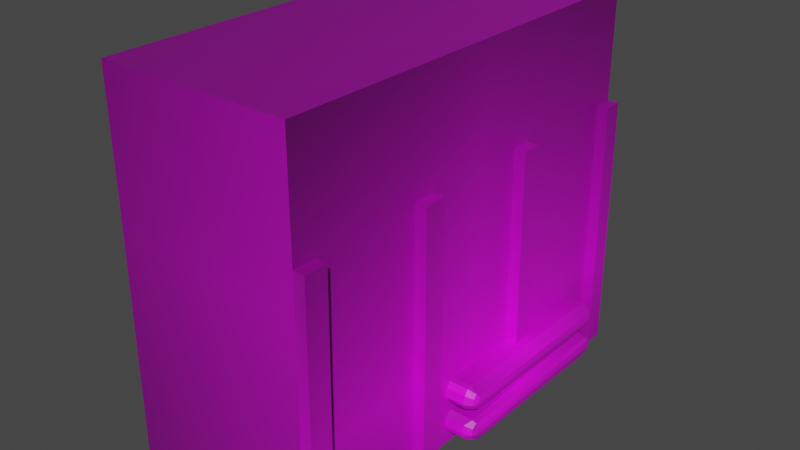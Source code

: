 # Source: wall.blend  (saved by Blender 2.93.21; exported with 4.5.12 LTS)
import bpy
from mathutils import Matrix  # noqa: F401  (used for matrix-valued properties, if any)

bpy.ops.wm.read_factory_settings(use_empty=True)
scene = bpy.context.scene
scene.name = 'Scene'

# ---- collections
col_collection = bpy.data.collections.new('Collection'); scene.collection.children.link(col_collection)

# ---- images (referenced by path relative to the original .blend; pixels are not part of the script)
import os
ASSET_DIR = os.environ.get("B2B_ASSET_DIR", "")  # directory of the original .blend (textures are referenced by path, not embedded)
HERE = os.path.dirname(os.path.abspath(__file__))  # packed textures are extracted next to this script under _unpacked/

def load_image(name, relpath, width, height, colorspace="sRGB"):
    """Load a texture the original file referenced (path relative to the .blend, or extracted next to this script)."""
    p = next((c for c in (os.path.join(HERE, relpath), os.path.join(ASSET_DIR, relpath)) if relpath and os.path.exists(c)), "")
    if p:
        img = bpy.data.images.load(p, check_existing=True)
        img.name = name
    else:  # same state as the original file: an image datablock whose file is absent (Cycles renders it pink)
        img = bpy.data.images.new(name, width, height)
        img.source = "FILE"
        img.filepath = "//" + (relpath or name)
    img.colorspace_settings.name = colorspace
    return img
img_wall_texture_basemap_png = load_image('wall_texture_baseMap.png', 'wall_texture_baseMap.png', 1024, 1024, 'sRGB')

# ---- materials (node trees are filled in below, after node groups)
mat_screenshot_2021_10_31_140522 = bpy.data.materials.new('Screenshot 2021-10-31 140522')
mat_screenshot_2021_10_31_140522.use_backface_culling = True
mat_screenshot_2021_10_31_140522.use_transparent_shadow = False

# ---- material node trees
mat_screenshot_2021_10_31_140522.use_nodes = True; mat_screenshot_2021_10_31_140522.node_tree.nodes.clear()
_N = mat_screenshot_2021_10_31_140522.node_tree.nodes; _L = mat_screenshot_2021_10_31_140522.node_tree.links
n0 = _N.new('ShaderNodeBsdfPrincipled'); n0.name = 'Principled BSDF'; n0.location = (-161, 256)
n0.distribution = 'GGX'
n0.subsurface_method = 'BURLEY'
n0.inputs[3].default_value = 1.45
n0.inputs[27].default_value = (0.0, 0.0, 0.0, 1.0)
n0.inputs[28].default_value = 1.0
n1 = _N.new('ShaderNodeOutputMaterial'); n1.name = 'Material Output'; n1.location = (139, 256)
n2 = _N.new('ShaderNodeTexImage'); n2.name = 'Image Texture'; n2.location = (-648, 64)
n2.image = img_wall_texture_basemap_png
n2.extension = 'CLIP'
_L.new(n2.outputs[0], n0.inputs[0])
_L.new(n0.outputs[0], n1.inputs[0])
n1.is_active_output = True

# ---- world
world_world = bpy.data.worlds.new('World'); scene.world = world_world
world_world.use_nodes = True; world_world.node_tree.nodes.clear()
_N = world_world.node_tree.nodes; _L = world_world.node_tree.links
n0 = _N.new('ShaderNodeOutputWorld'); n0.name = 'World Output'; n0.location = (300, 300)
n1 = _N.new('ShaderNodeBackground'); n1.name = 'Background'; n1.location = (10, 300)
n1.inputs[0].default_value = (0.05088, 0.05088, 0.05088, 1.0)
_L.new(n1.outputs[0], n0.inputs[0])
n0.is_active_output = True
world_world.color = (0.05088, 0.05088, 0.05088)
world_world.use_sun_shadow = False
world_world.sun_shadow_jitter_overblur = 0.0

# ---- meshes
me_screenshot_2021_10_31_140522 = bpy.data.meshes.new('Screenshot 2021-10-31 140522')
me_screenshot_2021_10_31_140522.from_pydata([(-0.0501, -0.04046, 0.0), (0.2798, -0.04178, 0.0), (0.291, -0.05255, 0.0), (0.2946, -0.06412, 0.0), (0.29, -0.07709, 0.0), (0.276, -0.0861, 0.0), (-0.05139, -0.08497, 0.0), (-0.0629, -0.07821, 0.0), (-0.07035, -0.06672, 0.0), (-0.06572, -0.05245, 0.0), (-0.05825, -0.04302, 0.0), (-0.06954, -0.1232, 0.0), (-0.06635, -0.1086, 2.39e-06), (-0.0541, -0.1004, -4.676e-06), (0.2748, -0.1003, 2.287e-06), (0.2869, -0.1055, 0.0), (0.2943, -0.117, 0.0), (0.2931, -0.1312, 0.0), (0.2843, -0.1422, 0.0), (0.2668, -0.1478, 0.0), (-0.04795, -0.1457, 0.0), (-0.05978, -0.1398, 0.0), (-0.06747, -0.1318, 0.0), (0.09459, -0.04104, 0.0), (0.1278, -0.04118, 0.0), (0.09119, 0.3047, 0.0), (0.1265, 0.3051, 0.0), (-0.1096, -0.0679, 0.0), (-0.1071, 0.3035, 0.0), (-0.1488, 0.3048, 0.0), (-0.1102, -0.1602, 0.0), (-0.1494, -0.1608, 0.0), (0.3356, 0.3037, 0.0), (0.3695, 0.3037, 0.0), (0.3407, -0.1602, 0.0), (0.3748, -0.1616, 0.0), (-0.3921, -0.167, 0.0), (-0.3516, -0.167, 0.0), (-0.3476, 0.2999, 0.0), (-0.3891, 0.3008, 0.0), (0.2798, -0.04169, 0.0346), (0.2747, -0.05428, 0.05334), (0.2774, -0.04787, 0.04883), (0.291, -0.05255, 0.03456), (0.2858, -0.05579, 0.04892), (0.2946, -0.06412, 0.03456), (0.2884, -0.06401, 0.04892), (0.29, -0.07709, 0.03456), (0.2797, -0.06886, 0.05331), (0.2851, -0.07318, 0.04892), (0.2699, -0.06589, 0.05488), (0.276, -0.0861, 0.03456), (0.2722, -0.07364, 0.05335), (0.2742, -0.08019, 0.04892), (-0.05139, -0.08497, 0.03456), (-0.04793, -0.07241, 0.05323), (-0.04978, -0.07905, 0.04898), (-0.04848, -0.06314, 0.05487), (-0.0629, -0.07821, 0.03456), (-0.05865, -0.07376, 0.04885), (-0.07035, -0.06672, 0.03456), (-0.05668, -0.06493, 0.05355), (-0.06382, -0.06586, 0.04892), (-0.06572, -0.05245, 0.03456), (-0.06035, -0.05533, 0.04885), (-0.05825, -0.04302, 0.03456), (-0.05078, -0.05387, 0.05325), (-0.05475, -0.04802, 0.04905), (-0.0501, -0.04058, 0.0345), (-0.06954, -0.1232, 0.03456), (-0.06365, -0.1233, 0.04905), (-0.05681, -0.1231, 0.05373), (-0.04818, -0.1209, 0.05532), (-0.06631, -0.1087, 0.03461), (-0.06084, -0.1124, 0.0487), (-0.04995, -0.1126, 0.05321), (-0.0523, -0.1058, 0.04915), (-0.05363, -0.1017, 0.04223), (0.2748, -0.1004, 0.03461), (0.2723, -0.113, 0.05329), (0.2736, -0.1066, 0.04885), (0.2869, -0.1055, 0.03456), (0.2829, -0.1103, 0.04892), (0.2943, -0.117, 0.03456), (0.2882, -0.1185, 0.04892), (0.2931, -0.1312, 0.03456), (0.281, -0.1263, 0.05333), (0.2874, -0.1289, 0.04892), (0.2723, -0.1245, 0.05443), (0.2843, -0.1422, 0.03456), (0.2807, -0.137, 0.04892), (0.2668, -0.1478, 0.03456), (0.2659, -0.1419, 0.04908), (-0.04795, -0.1457, 0.03456), (-0.0449, -0.1331, 0.0529), (-0.04656, -0.1398, 0.04903), (-0.05989, -0.1399, 0.03463), (-0.05603, -0.1348, 0.04873), (-0.06733, -0.1317, 0.03447), (0.09459, -0.04104, 0.02025), (0.1278, -0.04118, 0.02025), (0.09119, 0.3047, 0.02025), (0.1265, 0.3051, 0.02025), (-0.1071, 0.3035, 0.02025), (-0.1488, 0.3048, 0.02025), (-0.1102, -0.1602, 0.02025), (-0.1494, -0.1608, 0.02025), (0.3356, 0.3037, 0.02025), (0.3695, 0.3037, 0.02025), (0.3407, -0.1602, 0.02025), (0.3748, -0.1616, 0.02025), (-0.3921, -0.167, 0.02025), (-0.3516, -0.167, 0.02025), (-0.3476, 0.2999, 0.02025), (-0.3891, 0.3008, 0.02025), (-0.1099, -0.1241, 0.0), (-0.3891, 0.5, 7.6e-11), (0.3695, 0.5, 9.989e-10), (0.3404, -0.131, 0.0), (0.3406, -0.1505, 0.0), (0.3405, -0.1407, 0.0), (-0.1101, -0.1482, 0.0), (-0.11, -0.1362, 0.0), (-0.1101, -0.1542, 0.0), (0.267, -0.1554, 0.0003622), (-0.04773, -0.1533, 0.0003622), (0.3406, -0.1553, 0.0), (-0.1102, -0.1572, 0.0), (0.2673, -0.1602, 0.0), (0.1152, -0.1602, 0.0), (-0.04669, -0.1602, 0.0), (0.127, -0.04118, 0.03456), (0.09658, -0.04108, 0.03455), (-0.0501, -0.04052, 0.01725), (0.2798, -0.04174, 0.0173), (-0.1102, -0.1602, -0.3442), (-0.1494, -0.1608, -0.3442), (0.3695, 0.3037, -0.3442), (0.3407, -0.1602, -0.3442), (0.3748, -0.1616, -0.3442), (-0.3921, -0.167, -0.3442), (-0.3516, -0.167, -0.3442), (-0.3891, 0.3008, -0.3442), (-0.3891, 0.5, -0.3442), (0.3695, 0.5, -0.3442), (0.2673, -0.1602, -0.3442), (0.1152, -0.1602, -0.3442), (-0.04669, -0.1602, -0.3442)], [], [(66, 41, 42, 67), (18, 17, 85, 89), (76, 80, 78, 77), (31, 30, 105, 106), (29, 31, 106, 104), (24, 26, 102, 100), (32, 118, 120, 119, 126, 34, 109, 107), (104, 106, 105, 103), (26, 25, 101, 102), (30, 127, 123, 121, 122, 115, 27, 28, 103, 105), (11, 22, 98, 69), (7, 6, 54, 58), (19, 18, 89, 91), (12, 11, 69, 73), (8, 7, 58, 60), (20, 19, 91, 93), (57, 50, 41, 66), (2, 1, 134, 40, 43), (9, 8, 60, 63), (21, 20, 93, 96), (3, 2, 43, 45), (10, 9, 63, 65), (22, 21, 96, 98), (4, 3, 45, 47), (15, 14, 78, 81), (0, 10, 65, 68, 133), (5, 4, 47, 51), (16, 15, 81, 83), (13, 12, 73, 77), (17, 16, 83, 85), (33, 108, 110, 35), (67, 42, 40, 131, 132, 68), (41, 44, 42), (42, 44, 43, 40), (50, 48, 41), (41, 48, 46, 44), (44, 46, 45, 43), (48, 49, 46), (46, 49, 47, 45), (50, 52, 48), (48, 52, 53, 49), (49, 53, 51, 47), (75, 79, 80, 76), (5, 51, 54, 6), (57, 61, 55), (55, 61, 59, 56), (56, 59, 58, 54), (61, 62, 59), (59, 62, 60, 58), (72, 88, 79, 75), (61, 64, 62), (62, 64, 63, 60), (61, 66, 67, 64), (64, 67, 65, 63), (88, 72, 94, 92, 86), (67, 68, 65), (33, 117, 116, 39, 38, 37, 31, 29, 28, 27, 8, 9, 10, 0, 23, 25, 26, 24, 1, 2, 3, 16, 17, 118, 32), (72, 75, 71), (71, 75, 76, 74), (74, 76, 77, 73), (52, 55, 56, 53), (53, 56, 54, 51), (14, 13, 77, 78), (79, 82, 80), (80, 82, 81, 78), (88, 86, 79), (79, 86, 84, 82), (82, 84, 83, 81), (86, 87, 84), (84, 87, 85, 83), (86, 90, 87), (87, 90, 89, 85), (72, 71, 94), (86, 92, 90), (90, 92, 91, 89), (92, 94, 95), (92, 95, 93, 91), (57, 66, 61), (94, 71, 97, 95), (95, 97, 96, 93), (71, 70, 97), (97, 70, 98, 96), (70, 69, 98), (107, 109, 110, 108), (50, 57, 55, 52), (100, 102, 101, 99), (112, 113, 114, 111), (34, 35, 110, 109), (36, 37, 112, 111), (37, 38, 113, 112), (28, 29, 104, 103), (38, 39, 114, 113), (33, 32, 107, 108), (39, 36, 111, 114), (25, 23, 99, 101), (70, 71, 74), (70, 74, 73, 69), (13, 14, 15, 16, 3, 4, 5, 6, 7, 8, 27, 115, 11, 12), (11, 115, 122, 22), (22, 122, 121, 21), (21, 121, 123, 20), (19, 20, 125, 124), (127, 125, 20, 123), (17, 18, 120, 118), (18, 19, 119, 120), (119, 19, 124, 126), (34, 126, 124, 128), (30, 130, 125, 127), (125, 130, 129, 128, 124), (0, 133, 99, 23), (68, 132, 99, 133), (99, 132, 131, 100), (40, 134, 100, 131), (1, 24, 100, 134), (35, 34, 138, 139), (37, 36, 140, 141), (31, 37, 141, 136), (130, 30, 135, 147), (30, 31, 136, 135), (34, 128, 145, 138), (116, 117, 144, 143), (36, 39, 142, 140), (128, 129, 146, 145), (39, 116, 143, 142), (129, 130, 147, 146), (117, 33, 137, 144), (33, 35, 139, 137)])
_uv = me_screenshot_2021_10_31_140522.uv_layers.new(name='UVMap')
_uv.uv.foreach_set('vector', [0.2728, 0.4958, 0.7747, 0.4947, 0.7788, 0.5123, 0.2667, 0.5119, 0.4727, 0.4047, 0.4896, 0.4047, 0.4896, 0.4996, 0.4727, 0.4996, 0.2993, 0.5397, 0.8034, 0.5389, 0.8052, 0.4998, 0.2972, 0.5207, 0.4159, 0.3392, 0.438, 0.3398, 0.438, 0.3398, 0.4159, 0.3392, 0.4162, 0.8048, 0.4159, 0.3392, 0.4159, 0.3392, 0.4162, 0.8048, 0.5719, 0.4588, 0.5712, 0.8051, 0.5712, 0.8051, 0.5719, 0.4588, 0.6888, 0.8037, 0.6915, 0.369, 0.6916, 0.3593, 0.6917, 0.3495, 0.6917, 0.3447, 0.6917, 0.3398, 0.6917, 0.3398, 0.6888, 0.8037, 0.4162, 0.8048, 0.4159, 0.3392, 0.438, 0.3398, 0.4397, 0.8035, 0.5712, 0.8051, 0.5513, 0.8047, 0.5513, 0.8047, 0.5712, 0.8051, 0.438, 0.3398, 0.438, 0.3428, 0.438, 0.3458, 0.438, 0.3518, 0.4381, 0.3638, 0.4381, 0.3759, 0.4383, 0.4321, 0.4397, 0.8035, 0.4397, 0.8035, 0.438, 0.3398, 0.502, 0.4047, 0.4887, 0.4047, 0.4889, 0.4994, 0.502, 0.4996, 0.22, 0.4164, 0.2384, 0.4164, 0.2384, 0.5143, 0.22, 0.5143, 0.7929, 0.4047, 0.8199, 0.4047, 0.8199, 0.4996, 0.7929, 0.4996, 0.5245, 0.4047, 0.502, 0.4047, 0.502, 0.4996, 0.5244, 0.4998, 0.4778, 0.4216, 0.4601, 0.4216, 0.4601, 0.5163, 0.4778, 0.5163, 0.306, 0.4047, 0.7929, 0.4047, 0.7929, 0.4996, 0.306, 0.4996, 0.4783, 0.438, 0.6456, 0.4354, 0.6481, 0.4462, 0.4771, 0.4467, 0.7999, 0.4216, 0.7825, 0.4216, 0.7825, 0.469, 0.7825, 0.5164, 0.7999, 0.5163, 0.4999, 0.4216, 0.4778, 0.4216, 0.4778, 0.5163, 0.4999, 0.5163, 0.2877, 0.4047, 0.306, 0.4047, 0.306, 0.4996, 0.2876, 0.4998, 0.4818, 0.4216, 0.4997, 0.4216, 0.4997, 0.5163, 0.4818, 0.5163, 0.5144, 0.4216, 0.4999, 0.4216, 0.4999, 0.5163, 0.5144, 0.5163, 0.4887, 0.4047, 0.4763, 0.4047, 0.4762, 0.4998, 0.4889, 0.4994, 0.4619, 0.4216, 0.4818, 0.4216, 0.4818, 0.5163, 0.4619, 0.5163, 0.824, 0.4047, 0.8052, 0.4047, 0.8052, 0.4998, 0.824, 0.4996, 0.2739, 0.4216, 0.2613, 0.4216, 0.2613, 0.5163, 0.2739, 0.5162, 0.2739, 0.4689, 0.7604, 0.4164, 0.7828, 0.4164, 0.7828, 0.5143, 0.7604, 0.5143, 0.5116, 0.4047, 0.5294, 0.4047, 0.5294, 0.4996, 0.5116, 0.4996, 0.2965, 0.4046, 0.2776, 0.4047, 0.2776, 0.4998, 0.2972, 0.5207, 0.4896, 0.4047, 0.5116, 0.4047, 0.5116, 0.4996, 0.4896, 0.4996, 0.7365, 0.6769, 0.7365, 0.7033, 0.395, 0.7033, 0.395, 0.6769, 0.2667, 0.556, 0.7788, 0.5554, 0.7825, 0.5164, 0.5469, 0.5163, 0.5001, 0.5163, 0.2739, 0.5162, 0.6481, 0.4462, 0.654, 0.4448, 0.6495, 0.4524, 0.7788, 0.5554, 0.7918, 0.5557, 0.7999, 0.5163, 0.7825, 0.5164, 0.6456, 0.4354, 0.6507, 0.4326, 0.6481, 0.4462, 0.6481, 0.4462, 0.6507, 0.4326, 0.6553, 0.4372, 0.654, 0.4448, 0.4947, 0.5557, 0.482, 0.5557, 0.4818, 0.5163, 0.4997, 0.5163, 0.6507, 0.4326, 0.6536, 0.4286, 0.6553, 0.4372, 0.482, 0.5557, 0.4679, 0.5557, 0.4619, 0.5163, 0.4818, 0.5163, 0.6456, 0.4354, 0.6468, 0.4282, 0.6507, 0.4326, 0.6507, 0.4326, 0.6468, 0.4282, 0.6479, 0.4221, 0.6536, 0.4286, 0.775, 0.555, 0.7576, 0.555, 0.7604, 0.5143, 0.7828, 0.5143, 0.4764, 0.4462, 0.6474, 0.4459, 0.6481, 0.452, 0.4751, 0.4527, 0.7604, 0.4164, 0.7604, 0.5143, 0.2384, 0.5143, 0.2384, 0.4164, 0.4783, 0.438, 0.4741, 0.4363, 0.4786, 0.4293, 0.4786, 0.4293, 0.4741, 0.4363, 0.473, 0.428, 0.4776, 0.4231, 0.2409, 0.5552, 0.2268, 0.5548, 0.22, 0.5143, 0.2384, 0.5143, 0.4741, 0.4363, 0.4703, 0.4354, 0.473, 0.428, 0.467, 0.5555, 0.4792, 0.5557, 0.4778, 0.5163, 0.4601, 0.5163, 0.4773, 0.4384, 0.6474, 0.435, 0.6474, 0.4459, 0.4764, 0.4462, 0.4741, 0.4363, 0.4721, 0.4453, 0.4703, 0.4354, 0.4792, 0.5557, 0.4954, 0.5555, 0.4999, 0.5163, 0.4778, 0.5163, 0.4741, 0.4363, 0.4771, 0.4467, 0.475, 0.452, 0.4721, 0.4453, 0.4954, 0.5555, 0.5067, 0.556, 0.5144, 0.5163, 0.4999, 0.5163, 0.6474, 0.435, 0.4773, 0.4384, 0.4791, 0.427, 0.644, 0.4187, 0.652, 0.4333, 0.2667, 0.556, 0.2739, 0.5162, 0.2613, 0.5163, 0.7079, 0.8037, 0.6951, 1.0, 0.28, 1.0, 0.281, 0.8008, 0.3044, 0.7999, 0.3021, 0.333, 0.4159, 0.3392, 0.4162, 0.8048, 0.4397, 0.8035, 0.4383, 0.4321, 0.4604, 0.4333, 0.463, 0.4476, 0.4672, 0.457, 0.4718, 0.4595, 0.5532, 0.459, 0.5513, 0.8047, 0.5712, 0.8051, 0.5719, 0.4588, 0.6575, 0.4582, 0.6638, 0.4474, 0.6658, 0.4359, 0.6656, 0.383, 0.665, 0.3688, 0.6915, 0.369, 0.6888, 0.8037, 0.3057, 0.5098, 0.3029, 0.5326, 0.2923, 0.5038, 0.2923, 0.5038, 0.3029, 0.5326, 0.2993, 0.5514, 0.2861, 0.5332, 0.2861, 0.5385, 0.2993, 0.5397, 0.2972, 0.5207, 0.2776, 0.4998, 0.6468, 0.4282, 0.4786, 0.4293, 0.4776, 0.4231, 0.6479, 0.4221, 0.7576, 0.555, 0.2409, 0.5552, 0.2384, 0.5143, 0.7604, 0.5143, 0.8052, 0.4047, 0.2965, 0.4046, 0.2972, 0.5207, 0.8052, 0.4998, 0.6474, 0.4459, 0.6531, 0.4485, 0.6481, 0.452, 0.8034, 0.5389, 0.8178, 0.5391, 0.824, 0.4996, 0.8052, 0.4998, 0.6474, 0.435, 0.652, 0.4333, 0.6474, 0.4459, 0.6474, 0.4459, 0.652, 0.4333, 0.6559, 0.4407, 0.6531, 0.4485, 0.522, 0.5391, 0.5092, 0.5391, 0.5116, 0.4996, 0.5294, 0.4996, 0.652, 0.4333, 0.6554, 0.4309, 0.6559, 0.4407, 0.5092, 0.5391, 0.4932, 0.5391, 0.4896, 0.4996, 0.5116, 0.4996, 0.652, 0.4333, 0.6519, 0.4232, 0.6554, 0.4309, 0.4932, 0.5391, 0.4806, 0.5391, 0.4727, 0.4996, 0.4896, 0.4996, 0.3057, 0.5098, 0.2923, 0.5038, 0.3107, 0.4765, 0.652, 0.4333, 0.644, 0.4187, 0.6519, 0.4232, 0.8144, 0.5391, 0.7914, 0.5395, 0.7929, 0.4996, 0.8199, 0.4996, 0.7914, 0.4523, 0.3107, 0.4765, 0.3082, 0.4579, 0.7914, 0.5395, 0.3082, 0.5394, 0.306, 0.4996, 0.7929, 0.4996, 0.4783, 0.438, 0.4771, 0.4467, 0.4741, 0.4363, 0.3107, 0.4765, 0.2923, 0.5038, 0.2935, 0.4718, 0.3082, 0.4579, 0.3082, 0.5394, 0.2935, 0.5386, 0.2876, 0.4998, 0.306, 0.4996, 0.2923, 0.5038, 0.2817, 0.5032, 0.2935, 0.4718, 0.4841, 0.5386, 0.5018, 0.5395, 0.4889, 0.4994, 0.4762, 0.4998, 0.5018, 0.5395, 0.502, 0.4996, 0.4889, 0.4994, 0.6888, 0.8037, 0.6917, 0.3398, 0.7109, 0.3384, 0.7079, 0.8037, 0.6456, 0.4354, 0.4783, 0.438, 0.4786, 0.4293, 0.6468, 0.4282, 0.5719, 0.4588, 0.5712, 0.8051, 0.5513, 0.8047, 0.5532, 0.459, 0.3021, 0.333, 0.3044, 0.7999, 0.281, 0.8008, 0.2794, 0.333, 0.7511, 0.6769, 0.7761, 0.6769, 0.7761, 0.7033, 0.7511, 0.7033, 0.2794, 0.333, 0.3021, 0.333, 0.3021, 0.333, 0.2794, 0.333, 0.3021, 0.333, 0.3044, 0.7999, 0.3044, 0.7999, 0.3021, 0.333, 0.4397, 0.8035, 0.4162, 0.8048, 0.4162, 0.8048, 0.4397, 0.8035, 0.3044, 0.7999, 0.281, 0.8008, 0.281, 0.8008, 0.3044, 0.7999, 0.7079, 0.8037, 0.6888, 0.8037, 0.6888, 0.8037, 0.7079, 0.8037, 0.7343, 0.6769, 0.391, 0.6769, 0.391, 0.7033, 0.7343, 0.7033, 0.5513, 0.8047, 0.5532, 0.459, 0.5532, 0.459, 0.5513, 0.8047, 0.2817, 0.5032, 0.2923, 0.5038, 0.2861, 0.5332, 0.5018, 0.5395, 0.5187, 0.5385, 0.5244, 0.4998, 0.502, 0.4996, 0.4695, 0.3998, 0.6546, 0.3995, 0.6615, 0.3945, 0.6656, 0.383, 0.6658, 0.4359, 0.6632, 0.4229, 0.6553, 0.4139, 0.4711, 0.415, 0.4646, 0.4218, 0.4604, 0.4333, 0.4383, 0.4321, 0.4381, 0.3759, 0.4609, 0.3768, 0.4627, 0.3913, 0.4609, 0.3768, 0.4381, 0.3759, 0.4381, 0.3638, 0.462, 0.3682, 0.462, 0.3682, 0.4381, 0.3638, 0.438, 0.3518, 0.4664, 0.3602, 0.4664, 0.3602, 0.438, 0.3518, 0.438, 0.3458, 0.473, 0.3543, 0.6502, 0.3522, 0.473, 0.3543, 0.473, 0.3543, 0.6502, 0.3522, 0.438, 0.3428, 0.473, 0.3543, 0.473, 0.3543, 0.438, 0.3458, 0.665, 0.3688, 0.66, 0.3578, 0.6916, 0.3593, 0.6915, 0.369, 0.66, 0.3578, 0.6502, 0.3522, 0.6917, 0.3495, 0.6916, 0.3593, 0.6917, 0.3495, 0.6502, 0.3522, 0.6502, 0.3522, 0.6917, 0.3447, 0.6917, 0.3398, 0.6917, 0.3447, 0.6502, 0.3522, 0.6504, 0.3398, 0.438, 0.3398, 0.4737, 0.3398, 0.473, 0.3543, 0.438, 0.3428, 0.473, 0.3543, 0.4737, 0.3398, 0.5649, 0.3398, 0.6504, 0.3398, 0.6502, 0.3522, 0.2739, 0.4216, 0.2739, 0.4689, 0.497, 0.4771, 0.497, 0.4216, 0.2739, 0.5162, 0.5001, 0.5163, 0.497, 0.4771, 0.2739, 0.4689, 0.497, 0.4771, 0.5001, 0.5163, 0.5469, 0.5163, 0.5482, 0.4771, 0.7825, 0.5164, 0.7825, 0.469, 0.5482, 0.4771, 0.5469, 0.5163, 0.7825, 0.4216, 0.5482, 0.4216, 0.5482, 0.4771, 0.7825, 0.469, 0.5937, 0.1931, 0.5854, 0.1931, 0.5854, 0.0452, 0.5937, 0.0452, 0.418, 0.1931, 0.4082, 0.1931, 0.4082, 0.0452, 0.418, 0.0452, 0.4669, 0.1931, 0.418, 0.1931, 0.418, 0.0452, 0.4669, 0.0452, 0.4918, 0.1931, 0.4764, 0.1931, 0.4764, 0.0452, 0.4918, 0.0452, 0.4764, 0.1931, 0.4669, 0.1931, 0.4669, 0.0452, 0.4764, 0.0452, 0.5854, 0.1931, 0.5677, 0.1931, 0.5677, 0.0452, 0.5854, 0.0452, 0.3934, 0.1249, 0.4859, 0.1249, 0.4859, 0.0504, 0.3934, 0.0504, 0.3795, 0.2192, 0.5212, 0.2192, 0.5212, 0.0339, 0.3795, 0.0339, 0.5677, 0.1931, 0.5309, 0.1931, 0.5309, 0.0452, 0.5677, 0.0452, 0.5212, 0.2192, 0.5816, 0.2192, 0.5816, 0.0339, 0.5212, 0.0339, 0.5309, 0.1931, 0.4918, 0.1931, 0.4918, 0.0452, 0.5309, 0.0452, 0.6131, 0.219, 0.5474, 0.219, 0.5474, 0.01433, 0.6131, 0.01433, 0.6286, 0.1529, 0.5587, 0.1529, 0.5587, 0.06101, 0.6286, 0.06101])
me_screenshot_2021_10_31_140522.materials.append(mat_screenshot_2021_10_31_140522)
me_screenshot_2021_10_31_140522.use_remesh_fix_poles = True
me_screenshot_2021_10_31_140522.use_remesh_preserve_attributes = False
me_screenshot_2021_10_31_140522.update()

# ---- objects
ob_wall_segment = bpy.data.objects.new('Wall Segment', me_screenshot_2021_10_31_140522)

# ---- transforms, parenting, visibility, modifiers, constraints
ob_wall_segment.location = (0.0, 0.0, 0.0)
ob_wall_segment.rotation_euler = (1.571, 0.0, 1.571)

# ---- collection membership
col_collection.objects.link(ob_wall_segment)

# ---- scene / render settings (as saved in the file)
scene.frame_start = 1; scene.frame_end = 250; scene.frame_set(2)
scene.render.engine = 'BLENDER_EEVEE_NEXT'
scene.cycles.use_denoising = False
scene.cycles.samples = 128
scene.cycles.sampling_pattern = 'TABULATED_SOBOL'
scene.cycles.use_adaptive_sampling = False
scene.cycles.use_light_tree = False
scene.view_settings.view_transform = 'Filmic'
bpy.context.view_layer.update()

# ---- added for rendering (the .blend has no active camera and no usable light): camera, sun
cam_auto = bpy.data.cameras.new('AutoCamera')
cam_auto.lens = 50.0
cam_auto.sensor_width = 36.0
cam_auto.clip_end = 1000.0
ob_auto_camera = bpy.data.objects.new('AutoCamera', cam_auto)
scene.collection.objects.link(ob_auto_camera)
ob_auto_camera.location = (0.865929, -1.22107, 0.974789)
ob_auto_camera.rotation_euler = (1.09748, -7.21219e-08, 0.694738)
scene.camera = ob_auto_camera
light_auto_sun = bpy.data.lights.new('AutoSun', 'SUN')
light_auto_sun.energy = 3.0
light_auto_sun.angle = 0.0523599
ob_auto_sun = bpy.data.objects.new('AutoSun', light_auto_sun)
scene.collection.objects.link(ob_auto_sun)
ob_auto_sun.rotation_euler = (0.872665, 0.174533, 0.523599)
bpy.context.view_layer.update()
